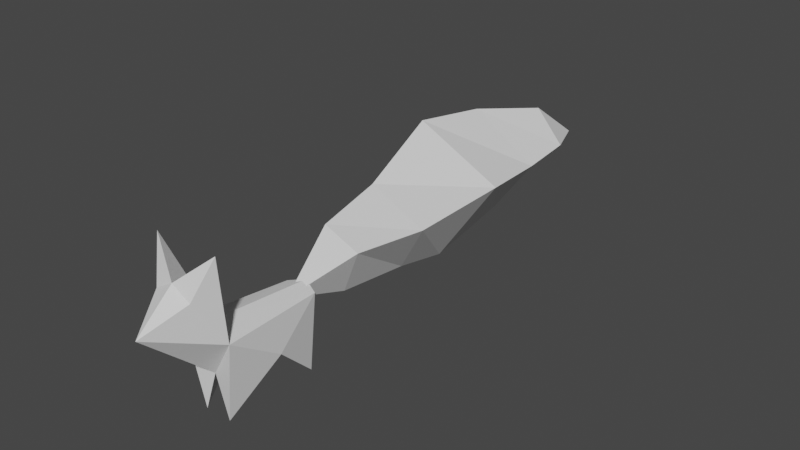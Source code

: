 # Source: lisek.blend  (saved by Blender 2.93.20; exported with 4.5.12 LTS)
import bpy
from mathutils import Matrix  # noqa: F401  (used for matrix-valued properties, if any)

bpy.ops.wm.read_factory_settings(use_empty=True)
scene = bpy.context.scene
scene.name = 'Scene'

# ---- world
world_world = bpy.data.worlds.new('World'); scene.world = world_world
world_world.use_nodes = True; world_world.node_tree.nodes.clear()
_N = world_world.node_tree.nodes; _L = world_world.node_tree.links
n0 = _N.new('ShaderNodeOutputWorld'); n0.name = 'World Output'; n0.location = (300, 300)
n1 = _N.new('ShaderNodeBackground'); n1.name = 'Background'; n1.location = (10, 300)
n1.inputs[0].default_value = (0.05088, 0.05088, 0.05088, 1.0)
_L.new(n1.outputs[0], n0.inputs[0])
n0.is_active_output = True
world_world.color = (0.05088, 0.05088, 0.05088)
world_world.use_sun_shadow = False
world_world.sun_shadow_jitter_overblur = 0.0

# ---- meshes
me_lisek = bpy.data.meshes.new('Lisek')
me_lisek.from_pydata([(1.003, -0.1443, 3.004), (4.31e-05, 0.2535, 3.293), (-0.003448, 0.07894, 1.494), (0.5, 0.05567, -0.002266), (0.9025, 1.913, 1.595), (-0.0004264, 3.616, 1.495), (0.6, 3.756, 2.795), (-0.001765, 3.993, 2.95), (0.5, 3.556, -0.0048), (0.7, -1.144, 4.695), (0.0, -2.544, 3.895), (1.2, -0.5443, 6.095), (0.0, -1.144, 5.095)], [], [(4, 0, 3), (2, 4, 3), (0, 2, 3), (1, 6, 7), (0, 4, 6), (5, 6, 8), (6, 5, 7), (4, 5, 8), (6, 4, 8), (2, 5, 4), (9, 0, 11), (2, 0, 10), (0, 1, 11), (1, 12, 11), (0, 9, 10), (1, 0, 6), (9, 12, 10), (9, 11, 12)])
_uv = me_lisek.uv_layers.new(name='UVMap')
_uv.uv.foreach_set('vector', [0.375, 0.625, 0.6209, 0.7501, 0.375, 0.625, 0.2913, 0.6796, 0.375, 0.625, 0.0, 0.0, 0.6209, 0.7501, 0.2913, 0.6796, 0.375, 0.75, 0.75, 0.75, 0.6193, 0.625, 0.75, 0.625, 0.6209, 0.7501, 0.375, 0.625, 0.6193, 0.625, 0.0, 0.0, 0.6193, 0.625, 0.0, 0.0, 0.6193, 0.625, 0.0, 0.0, 0.75, 0.625, 0.375, 0.625, 0.0, 0.0, 0.375, 0.625, 0.6193, 0.625, 0.375, 0.625, 0.375, 0.625, 0.2913, 0.6796, 0.0, 0.0, 0.375, 0.625, 0.6209, 0.7501, 0.6209, 0.7501, 0.6209, 0.7501, 0.4581, 0.7773, 0.6209, 0.7501, 0.4581, 0.7773, 0.6209, 0.7501, 0.75, 0.75, 0.6209, 0.7501, 0.75, 0.75, 0.0, 0.0, 0.6209, 0.7501, 0.6209, 0.7501, 0.6209, 0.7501, 0.5695, 0.7587, 0.75, 0.75, 0.6209, 0.7501, 0.6193, 0.625, 0.0, 0.0, 0.0, 0.0, 0.0, 0.0, 0.6209, 0.7501, 0.6209, 0.7501, 0.0, 0.0])
me_lisek.use_remesh_fix_poles = True
me_lisek.use_remesh_preserve_attributes = False
me_lisek.update()
me_ogon = bpy.data.meshes.new('Ogon')
me_ogon.from_pydata([(-0.7567, 1.278, 1.304), (0.0, -1.3, 0.0), (0.0, 1.3, -0.91), (0.892, 1.007, 0.91), (-1.037, 3.938, 1.707), (-0.05218, 4.288, -1.287), (1.474, 3.547, 0.91), (-1.685, 7.44, 2.787), (-1.669e-16, 6.393, -1.662), (1.652, 7.404, 1.124), (-1.422, 10.39, 2.417), (-8.347e-17, 9.757, -1.026), (1.137, 10.45, 0.7574), (-0.52, 13.31, 1.814), (1.033e-16, 12.36, -0.05456), (0.9328, 12.75, 0.8026), (-0.26, 15.33, 0.2826)], [], [(1, 0, 2), (2, 3, 1), (3, 0, 1), (6, 5, 8, 9), (0, 3, 6, 4), (2, 0, 4, 5), (3, 2, 5, 6), (7, 9, 12, 10), (4, 6, 9, 7), (5, 4, 7, 8), (8, 7, 10, 11), (9, 8, 11, 12), (11, 10, 13, 14), (12, 11, 14, 15), (10, 12, 15, 13), (14, 13, 16), (15, 14, 16), (13, 15, 16)])
_uv = me_ogon.uv_layers.new(name='UVMap')
_uv.uv.foreach_set('vector', [0.625, 0.0, 0.625, 0.25, 0.375, 0.25, 0.375, 0.5, 0.625, 0.5, 0.375, 0.75, 0.625, 0.5, 0.875, 0.5, 0.625, 0.75, 0.625, 0.5, 0.375, 0.5, 0.375, 0.5, 0.625, 0.5, 0.875, 0.5, 0.625, 0.5, 0.625, 0.5, 0.875, 0.5, 0.375, 0.25, 0.625, 0.25, 0.625, 0.25, 0.375, 0.25, 0.625, 0.5, 0.375, 0.5, 0.375, 0.5, 0.625, 0.5, 0.875, 0.5, 0.625, 0.5, 0.625, 0.5, 0.875, 0.5, 0.875, 0.5, 0.625, 0.5, 0.625, 0.5, 0.875, 0.5, 0.375, 0.25, 0.625, 0.25, 0.625, 0.25, 0.375, 0.25, 0.375, 0.25, 0.625, 0.25, 0.625, 0.25, 0.375, 0.25, 0.625, 0.5, 0.375, 0.5, 0.375, 0.5, 0.625, 0.5, 0.375, 0.25, 0.625, 0.25, 0.625, 0.25, 0.375, 0.25, 0.625, 0.5, 0.375, 0.5, 0.375, 0.5, 0.625, 0.5, 0.875, 0.5, 0.625, 0.5, 0.625, 0.5, 0.875, 0.5, 0.375, 0.25, 0.625, 0.25, 0.375, 0.25, 0.625, 0.5, 0.375, 0.5, 0.625, 0.5, 0.875, 0.5, 0.625, 0.5, 0.875, 0.5])
me_ogon.use_remesh_fix_poles = True
me_ogon.use_remesh_preserve_attributes = False
me_ogon.update()
arm_armature_001 = bpy.data.armatures.new('Armature.001')  # bones are not reproduced
arm_armature = bpy.data.armatures.new('Armature')  # bones are not reproduced

# ---- objects
ob_lisek = bpy.data.objects.new('Lisek', me_lisek)
ob_ogon = bpy.data.objects.new('Ogon', me_ogon)
ob_lisek_rigged = bpy.data.objects.new('Lisek Rigged', arm_armature_001)
ob_ogon_rigged = bpy.data.objects.new('Ogon Rigged', arm_armature)

# ---- transforms, parenting, visibility, modifiers, constraints
ob_lisek.parent = ob_lisek_rigged
ob_lisek.location = (0.0, 0.0, 0.0)
ob_lisek.scale = (0.22, 0.22, 0.22)
_vg = ob_lisek.vertex_groups.new(name='Root')
for _i, _w in zip([2, 4, 5, 6, 7], [0.05633, 0.6928, 0.07577, 0.09219, 0.3785]): _vg.add([_i], _w, 'REPLACE')
_vg = ob_lisek.vertex_groups.new(name='Neck')
for _i, _w in zip([0, 1, 9, 10, 11, 12], [0.08075, 0.9199, 0.8912, 0.9142, 1.007, 0.9677]): _vg.add([_i], _w, 'REPLACE')
_vg = ob_lisek.vertex_groups.new(name='Arm.L')
for _i, _w in zip([0, 1, 2, 3, 4, 9, 10, 12], [0.9055, 0.07265, 0.9761, 0.9968, 0.1452, 0.107, 0.08501, 0.01227]): _vg.add([_i], _w, 'REPLACE')
_vg = ob_lisek.vertex_groups.new(name='Arm.R')
_vg = ob_lisek.vertex_groups.new(name='Leg.L')
for _i, _w in zip([4, 5, 6, 7, 8], [0.1563, 0.9578, 0.9016, 0.648, 0.9954]): _vg.add([_i], _w, 'REPLACE')
_vg = ob_lisek.vertex_groups.new(name='Leg.R')
_m = ob_lisek.modifiers.new('Mirror', 'MIRROR')
_m.merge_threshold = 0.1
_m = ob_lisek.modifiers.new('Armature', 'ARMATURE')
_m.object = ob_lisek_rigged
ob_ogon.parent = ob_ogon_rigged
ob_ogon.matrix_parent_inverse = Matrix(((1.0, 2.22e-16, 2.22e-16, -3.708e-16), (2.22e-16, 7.55e-08, -1.0, 0.65), (-2.22e-16, 1.0, 7.55e-08, -1.02), (-0.0, -0.0, -0.0, 1.0)))
ob_ogon.location = (-2.749e-23, 0.976, 0.584)
ob_ogon.scale = (0.22, 0.22, 0.22)
_vg = ob_ogon.vertex_groups.new(name='Bone')
for _i, _w in zip([0, 1, 2, 3, 4, 5, 6], [0.9288, 0.9854, 0.9394, 0.9496, 0.05079, 0.05907, 0.06616]): _vg.add([_i], _w, 'REPLACE')
_vg = ob_ogon.vertex_groups.new(name='Bone.001')
for _i, _w in zip([0, 2, 3, 4, 5, 6, 7, 8, 9], [0.06653, 0.05341, 0.04712, 0.8863, 0.8155, 0.8916, 0.08435, 0.152, 0.04493]): _vg.add([_i], _w, 'REPLACE')
_vg = ob_ogon.vertex_groups.new(name='Bone.002')
for _i, _w in zip([4, 5, 6, 7, 8, 9, 10, 11, 12], [0.05476, 0.1139, 0.02767, 0.7712, 0.7579, 0.8805, 0.08408, 0.08501, 0.02218]): _vg.add([_i], _w, 'REPLACE')
_vg = ob_ogon.vertex_groups.new(name='Bone.004')
for _i, _w in zip([7, 8, 9, 10, 11, 12, 13, 14, 15], [0.1282, 0.07434, 0.06465, 0.832, 0.844, 0.9081, 0.01705, 0.08228, 0.04334]): _vg.add([_i], _w, 'REPLACE')
_vg = ob_ogon.vertex_groups.new(name='Bone.005')
for _i, _w in zip([10, 11, 12, 13, 14, 15, 16], [0.07526, 0.05682, 0.05325, 0.9633, 0.9101, 0.9508, 0.9888]): _vg.add([_i], _w, 'REPLACE')
_m = ob_ogon.modifiers.new('Armature', 'ARMATURE')
_m.object = ob_ogon_rigged
ob_lisek_rigged.location = (0.0, 0.0, 0.0)
ob_lisek_rigged.display_type = 'WIRE'
ob_lisek_rigged.show_in_front = True
ob_ogon_rigged.location = (0.0, 1.02, 0.65)
ob_ogon_rigged.rotation_euler = (-1.571, -2.22e-16, 2.22e-16)
ob_ogon_rigged.display_type = 'WIRE'
ob_ogon_rigged.show_in_front = True

# ---- collection membership
scene.collection.objects.link(ob_lisek)
scene.collection.objects.link(ob_ogon)
scene.collection.objects.link(ob_lisek_rigged)
scene.collection.objects.link(ob_ogon_rigged)

# ---- scene / render settings (as saved in the file)
scene.frame_start = 1; scene.frame_end = 250; scene.frame_set(20)
scene.render.engine = 'BLENDER_EEVEE_NEXT'
scene.cycles.use_denoising = False
scene.cycles.samples = 128
scene.cycles.sampling_pattern = 'TABULATED_SOBOL'
scene.cycles.use_adaptive_sampling = False
scene.cycles.use_light_tree = False
scene.view_settings.view_transform = 'Filmic'
bpy.context.view_layer.update()

# ---- added for rendering (the .blend has no active camera and no usable light): camera, sun
cam_auto = bpy.data.cameras.new('AutoCamera')
cam_auto.lens = 50.0
cam_auto.sensor_width = 36.0
cam_auto.clip_end = 1000.0
ob_auto_camera = bpy.data.objects.new('AutoCamera', cam_auto)
scene.collection.objects.link(ob_auto_camera)
ob_auto_camera.location = (4.75379, -3.81478, 4.47349)
ob_auto_camera.rotation_euler = (1.09748, -7.21219e-08, 0.694738)
scene.camera = ob_auto_camera
light_auto_sun = bpy.data.lights.new('AutoSun', 'SUN')
light_auto_sun.energy = 3.0
light_auto_sun.angle = 0.0523599
ob_auto_sun = bpy.data.objects.new('AutoSun', light_auto_sun)
scene.collection.objects.link(ob_auto_sun)
ob_auto_sun.rotation_euler = (0.872665, 0.174533, 0.523599)
bpy.context.view_layer.update()
